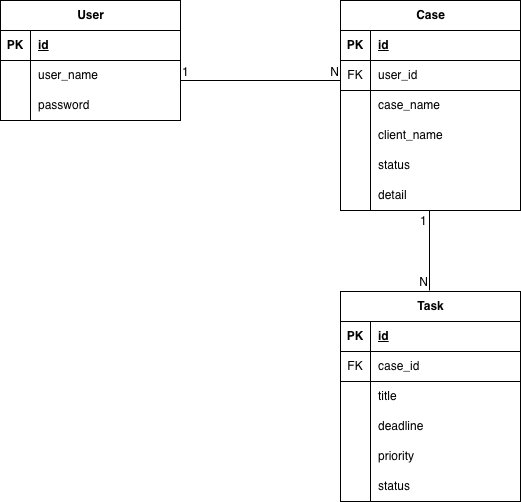

The diagram above was exported from draw.io. Its source (the exported page's mxGraphModel, read from the mxfile embedded in the PNG):
<mxGraphModel dx="946" dy="586" grid="1" gridSize="10" guides="1" tooltips="1" connect="1" arrows="1" fold="1" page="1" pageScale="1" pageWidth="827" pageHeight="1169" math="0" shadow="0">
  <root>
    <mxCell id="0" />
    <mxCell id="1" parent="0" />
    <mxCell id="SH0QsFR1Slf1T3ezyeTw-1" parent="1" style="shape=table;startSize=30;container=1;collapsible=1;childLayout=tableLayout;fixedRows=1;rowLines=0;fontStyle=1;align=center;resizeLast=1;html=1;" value="User" vertex="1">
      <mxGeometry height="120" width="180" x="110" y="100" as="geometry" />
    </mxCell>
    <mxCell id="SH0QsFR1Slf1T3ezyeTw-2" parent="SH0QsFR1Slf1T3ezyeTw-1" style="shape=tableRow;horizontal=0;startSize=0;swimlaneHead=0;swimlaneBody=0;fillColor=none;collapsible=0;dropTarget=0;points=[[0,0.5],[1,0.5]];portConstraint=eastwest;top=0;left=0;right=0;bottom=1;" value="" vertex="1">
      <mxGeometry height="30" width="180" y="30" as="geometry" />
    </mxCell>
    <mxCell id="SH0QsFR1Slf1T3ezyeTw-3" parent="SH0QsFR1Slf1T3ezyeTw-2" style="shape=partialRectangle;connectable=0;fillColor=none;top=0;left=0;bottom=0;right=0;fontStyle=1;overflow=hidden;whiteSpace=wrap;html=1;" value="PK" vertex="1">
      <mxGeometry height="30" width="30" as="geometry">
        <mxRectangle height="30" width="30" as="alternateBounds" />
      </mxGeometry>
    </mxCell>
    <mxCell id="SH0QsFR1Slf1T3ezyeTw-4" parent="SH0QsFR1Slf1T3ezyeTw-2" style="shape=partialRectangle;connectable=0;fillColor=none;top=0;left=0;bottom=0;right=0;align=left;spacingLeft=6;fontStyle=5;overflow=hidden;whiteSpace=wrap;html=1;" value="id" vertex="1">
      <mxGeometry height="30" width="150" x="30" as="geometry">
        <mxRectangle height="30" width="150" as="alternateBounds" />
      </mxGeometry>
    </mxCell>
    <mxCell id="SH0QsFR1Slf1T3ezyeTw-5" parent="SH0QsFR1Slf1T3ezyeTw-1" style="shape=tableRow;horizontal=0;startSize=0;swimlaneHead=0;swimlaneBody=0;fillColor=none;collapsible=0;dropTarget=0;points=[[0,0.5],[1,0.5]];portConstraint=eastwest;top=0;left=0;right=0;bottom=0;" value="" vertex="1">
      <mxGeometry height="30" width="180" y="60" as="geometry" />
    </mxCell>
    <mxCell id="SH0QsFR1Slf1T3ezyeTw-6" parent="SH0QsFR1Slf1T3ezyeTw-5" style="shape=partialRectangle;connectable=0;fillColor=none;top=0;left=0;bottom=0;right=0;editable=1;overflow=hidden;whiteSpace=wrap;html=1;" value="" vertex="1">
      <mxGeometry height="30" width="30" as="geometry">
        <mxRectangle height="30" width="30" as="alternateBounds" />
      </mxGeometry>
    </mxCell>
    <mxCell id="SH0QsFR1Slf1T3ezyeTw-7" parent="SH0QsFR1Slf1T3ezyeTw-5" style="shape=partialRectangle;connectable=0;fillColor=none;top=0;left=0;bottom=0;right=0;align=left;spacingLeft=6;overflow=hidden;whiteSpace=wrap;html=1;" value="user_name" vertex="1">
      <mxGeometry height="30" width="150" x="30" as="geometry">
        <mxRectangle height="30" width="150" as="alternateBounds" />
      </mxGeometry>
    </mxCell>
    <mxCell id="SH0QsFR1Slf1T3ezyeTw-8" parent="SH0QsFR1Slf1T3ezyeTw-1" style="shape=tableRow;horizontal=0;startSize=0;swimlaneHead=0;swimlaneBody=0;fillColor=none;collapsible=0;dropTarget=0;points=[[0,0.5],[1,0.5]];portConstraint=eastwest;top=0;left=0;right=0;bottom=0;" value="" vertex="1">
      <mxGeometry height="30" width="180" y="90" as="geometry" />
    </mxCell>
    <mxCell id="SH0QsFR1Slf1T3ezyeTw-9" parent="SH0QsFR1Slf1T3ezyeTw-8" style="shape=partialRectangle;connectable=0;fillColor=none;top=0;left=0;bottom=0;right=0;editable=1;overflow=hidden;whiteSpace=wrap;html=1;" value="" vertex="1">
      <mxGeometry height="30" width="30" as="geometry">
        <mxRectangle height="30" width="30" as="alternateBounds" />
      </mxGeometry>
    </mxCell>
    <mxCell id="SH0QsFR1Slf1T3ezyeTw-10" parent="SH0QsFR1Slf1T3ezyeTw-8" style="shape=partialRectangle;connectable=0;fillColor=none;top=0;left=0;bottom=0;right=0;align=left;spacingLeft=6;overflow=hidden;whiteSpace=wrap;html=1;" value="password" vertex="1">
      <mxGeometry height="30" width="150" x="30" as="geometry">
        <mxRectangle height="30" width="150" as="alternateBounds" />
      </mxGeometry>
    </mxCell>
    <mxCell id="SH0QsFR1Slf1T3ezyeTw-14" parent="1" style="shape=table;startSize=30;container=1;collapsible=1;childLayout=tableLayout;fixedRows=1;rowLines=0;fontStyle=1;align=center;resizeLast=1;html=1;" value="Case" vertex="1">
      <mxGeometry height="210" width="180" x="450" y="100" as="geometry" />
    </mxCell>
    <mxCell id="SH0QsFR1Slf1T3ezyeTw-15" parent="SH0QsFR1Slf1T3ezyeTw-14" style="shape=tableRow;horizontal=0;startSize=0;swimlaneHead=0;swimlaneBody=0;fillColor=none;collapsible=0;dropTarget=0;points=[[0,0.5],[1,0.5]];portConstraint=eastwest;top=0;left=0;right=0;bottom=1;" value="" vertex="1">
      <mxGeometry height="30" width="180" y="30" as="geometry" />
    </mxCell>
    <mxCell id="SH0QsFR1Slf1T3ezyeTw-16" parent="SH0QsFR1Slf1T3ezyeTw-15" style="shape=partialRectangle;connectable=0;fillColor=none;top=0;left=0;bottom=0;right=0;fontStyle=1;overflow=hidden;whiteSpace=wrap;html=1;" value="PK" vertex="1">
      <mxGeometry height="30" width="30" as="geometry">
        <mxRectangle height="30" width="30" as="alternateBounds" />
      </mxGeometry>
    </mxCell>
    <mxCell id="SH0QsFR1Slf1T3ezyeTw-17" parent="SH0QsFR1Slf1T3ezyeTw-15" style="shape=partialRectangle;connectable=0;fillColor=none;top=0;left=0;bottom=0;right=0;align=left;spacingLeft=6;fontStyle=5;overflow=hidden;whiteSpace=wrap;html=1;" value="id" vertex="1">
      <mxGeometry height="30" width="150" x="30" as="geometry">
        <mxRectangle height="30" width="150" as="alternateBounds" />
      </mxGeometry>
    </mxCell>
    <mxCell id="SH0QsFR1Slf1T3ezyeTw-27" parent="SH0QsFR1Slf1T3ezyeTw-14" style="shape=tableRow;horizontal=0;startSize=0;swimlaneHead=0;swimlaneBody=0;fillColor=none;collapsible=0;dropTarget=0;points=[[0,0.5],[1,0.5]];portConstraint=eastwest;top=0;left=0;right=0;bottom=1;" value="" vertex="1">
      <mxGeometry height="30" width="180" y="60" as="geometry" />
    </mxCell>
    <mxCell id="SH0QsFR1Slf1T3ezyeTw-28" parent="SH0QsFR1Slf1T3ezyeTw-27" style="shape=partialRectangle;connectable=0;fillColor=none;top=0;left=0;bottom=0;right=0;editable=1;overflow=hidden;whiteSpace=wrap;html=1;" value="FK" vertex="1">
      <mxGeometry height="30" width="30" as="geometry">
        <mxRectangle height="30" width="30" as="alternateBounds" />
      </mxGeometry>
    </mxCell>
    <mxCell id="SH0QsFR1Slf1T3ezyeTw-29" parent="SH0QsFR1Slf1T3ezyeTw-27" style="shape=partialRectangle;connectable=0;fillColor=none;top=0;left=0;bottom=0;right=0;align=left;spacingLeft=6;overflow=hidden;whiteSpace=wrap;html=1;" value="user_id" vertex="1">
      <mxGeometry height="30" width="150" x="30" as="geometry">
        <mxRectangle height="30" width="150" as="alternateBounds" />
      </mxGeometry>
    </mxCell>
    <mxCell id="SH0QsFR1Slf1T3ezyeTw-18" parent="SH0QsFR1Slf1T3ezyeTw-14" style="shape=tableRow;horizontal=0;startSize=0;swimlaneHead=0;swimlaneBody=0;fillColor=none;collapsible=0;dropTarget=0;points=[[0,0.5],[1,0.5]];portConstraint=eastwest;top=0;left=0;right=0;bottom=0;" value="" vertex="1">
      <mxGeometry height="30" width="180" y="90" as="geometry" />
    </mxCell>
    <mxCell id="SH0QsFR1Slf1T3ezyeTw-19" parent="SH0QsFR1Slf1T3ezyeTw-18" style="shape=partialRectangle;connectable=0;fillColor=none;top=0;left=0;bottom=0;right=0;editable=1;overflow=hidden;whiteSpace=wrap;html=1;" value="" vertex="1">
      <mxGeometry height="30" width="30" as="geometry">
        <mxRectangle height="30" width="30" as="alternateBounds" />
      </mxGeometry>
    </mxCell>
    <mxCell id="SH0QsFR1Slf1T3ezyeTw-20" parent="SH0QsFR1Slf1T3ezyeTw-18" style="shape=partialRectangle;connectable=0;fillColor=none;top=0;left=0;bottom=0;right=0;align=left;spacingLeft=6;overflow=hidden;whiteSpace=wrap;html=1;" value="case_name" vertex="1">
      <mxGeometry height="30" width="150" x="30" as="geometry">
        <mxRectangle height="30" width="150" as="alternateBounds" />
      </mxGeometry>
    </mxCell>
    <mxCell id="SH0QsFR1Slf1T3ezyeTw-21" parent="SH0QsFR1Slf1T3ezyeTw-14" style="shape=tableRow;horizontal=0;startSize=0;swimlaneHead=0;swimlaneBody=0;fillColor=none;collapsible=0;dropTarget=0;points=[[0,0.5],[1,0.5]];portConstraint=eastwest;top=0;left=0;right=0;bottom=0;" value="" vertex="1">
      <mxGeometry height="30" width="180" y="120" as="geometry" />
    </mxCell>
    <mxCell id="SH0QsFR1Slf1T3ezyeTw-22" parent="SH0QsFR1Slf1T3ezyeTw-21" style="shape=partialRectangle;connectable=0;fillColor=none;top=0;left=0;bottom=0;right=0;editable=1;overflow=hidden;whiteSpace=wrap;html=1;" value="" vertex="1">
      <mxGeometry height="30" width="30" as="geometry">
        <mxRectangle height="30" width="30" as="alternateBounds" />
      </mxGeometry>
    </mxCell>
    <mxCell id="SH0QsFR1Slf1T3ezyeTw-23" parent="SH0QsFR1Slf1T3ezyeTw-21" style="shape=partialRectangle;connectable=0;fillColor=none;top=0;left=0;bottom=0;right=0;align=left;spacingLeft=6;overflow=hidden;whiteSpace=wrap;html=1;" value="client_name" vertex="1">
      <mxGeometry height="30" width="150" x="30" as="geometry">
        <mxRectangle height="30" width="150" as="alternateBounds" />
      </mxGeometry>
    </mxCell>
    <mxCell id="SH0QsFR1Slf1T3ezyeTw-24" parent="SH0QsFR1Slf1T3ezyeTw-14" style="shape=tableRow;horizontal=0;startSize=0;swimlaneHead=0;swimlaneBody=0;fillColor=none;collapsible=0;dropTarget=0;points=[[0,0.5],[1,0.5]];portConstraint=eastwest;top=0;left=0;right=0;bottom=0;" value="" vertex="1">
      <mxGeometry height="30" width="180" y="150" as="geometry" />
    </mxCell>
    <mxCell id="SH0QsFR1Slf1T3ezyeTw-25" parent="SH0QsFR1Slf1T3ezyeTw-24" style="shape=partialRectangle;connectable=0;fillColor=none;top=0;left=0;bottom=0;right=0;editable=1;overflow=hidden;whiteSpace=wrap;html=1;" value="" vertex="1">
      <mxGeometry height="30" width="30" as="geometry">
        <mxRectangle height="30" width="30" as="alternateBounds" />
      </mxGeometry>
    </mxCell>
    <mxCell id="SH0QsFR1Slf1T3ezyeTw-26" parent="SH0QsFR1Slf1T3ezyeTw-24" style="shape=partialRectangle;connectable=0;fillColor=none;top=0;left=0;bottom=0;right=0;align=left;spacingLeft=6;overflow=hidden;whiteSpace=wrap;html=1;" value="status" vertex="1">
      <mxGeometry height="30" width="150" x="30" as="geometry">
        <mxRectangle height="30" width="150" as="alternateBounds" />
      </mxGeometry>
    </mxCell>
    <mxCell id="SH0QsFR1Slf1T3ezyeTw-30" parent="SH0QsFR1Slf1T3ezyeTw-14" style="shape=tableRow;horizontal=0;startSize=0;swimlaneHead=0;swimlaneBody=0;fillColor=none;collapsible=0;dropTarget=0;points=[[0,0.5],[1,0.5]];portConstraint=eastwest;top=0;left=0;right=0;bottom=0;" value="" vertex="1">
      <mxGeometry height="30" width="180" y="180" as="geometry" />
    </mxCell>
    <mxCell id="SH0QsFR1Slf1T3ezyeTw-31" parent="SH0QsFR1Slf1T3ezyeTw-30" style="shape=partialRectangle;connectable=0;fillColor=none;top=0;left=0;bottom=0;right=0;editable=1;overflow=hidden;whiteSpace=wrap;html=1;" value="" vertex="1">
      <mxGeometry height="30" width="30" as="geometry">
        <mxRectangle height="30" width="30" as="alternateBounds" />
      </mxGeometry>
    </mxCell>
    <mxCell id="SH0QsFR1Slf1T3ezyeTw-32" parent="SH0QsFR1Slf1T3ezyeTw-30" style="shape=partialRectangle;connectable=0;fillColor=none;top=0;left=0;bottom=0;right=0;align=left;spacingLeft=6;overflow=hidden;whiteSpace=wrap;html=1;" value="detail" vertex="1">
      <mxGeometry height="30" width="150" x="30" as="geometry">
        <mxRectangle height="30" width="150" as="alternateBounds" />
      </mxGeometry>
    </mxCell>
    <mxCell id="SH0QsFR1Slf1T3ezyeTw-36" parent="1" style="shape=table;startSize=30;container=1;collapsible=1;childLayout=tableLayout;fixedRows=1;rowLines=0;fontStyle=1;align=center;resizeLast=1;html=1;" value="Task" vertex="1">
      <mxGeometry height="210" width="180" x="450" y="391" as="geometry" />
    </mxCell>
    <mxCell id="SH0QsFR1Slf1T3ezyeTw-37" parent="SH0QsFR1Slf1T3ezyeTw-36" style="shape=tableRow;horizontal=0;startSize=0;swimlaneHead=0;swimlaneBody=0;fillColor=none;collapsible=0;dropTarget=0;points=[[0,0.5],[1,0.5]];portConstraint=eastwest;top=0;left=0;right=0;bottom=1;" value="" vertex="1">
      <mxGeometry height="30" width="180" y="30" as="geometry" />
    </mxCell>
    <mxCell id="SH0QsFR1Slf1T3ezyeTw-38" parent="SH0QsFR1Slf1T3ezyeTw-37" style="shape=partialRectangle;connectable=0;fillColor=none;top=0;left=0;bottom=0;right=0;fontStyle=1;overflow=hidden;whiteSpace=wrap;html=1;" value="PK" vertex="1">
      <mxGeometry height="30" width="30" as="geometry">
        <mxRectangle height="30" width="30" as="alternateBounds" />
      </mxGeometry>
    </mxCell>
    <mxCell id="SH0QsFR1Slf1T3ezyeTw-39" parent="SH0QsFR1Slf1T3ezyeTw-37" style="shape=partialRectangle;connectable=0;fillColor=none;top=0;left=0;bottom=0;right=0;align=left;spacingLeft=6;fontStyle=5;overflow=hidden;whiteSpace=wrap;html=1;" value="id" vertex="1">
      <mxGeometry height="30" width="150" x="30" as="geometry">
        <mxRectangle height="30" width="150" as="alternateBounds" />
      </mxGeometry>
    </mxCell>
    <mxCell id="SH0QsFR1Slf1T3ezyeTw-40" parent="SH0QsFR1Slf1T3ezyeTw-36" style="shape=tableRow;horizontal=0;startSize=0;swimlaneHead=0;swimlaneBody=0;fillColor=none;collapsible=0;dropTarget=0;points=[[0,0.5],[1,0.5]];portConstraint=eastwest;top=0;left=0;right=0;bottom=1;" value="" vertex="1">
      <mxGeometry height="30" width="180" y="60" as="geometry" />
    </mxCell>
    <mxCell id="SH0QsFR1Slf1T3ezyeTw-41" parent="SH0QsFR1Slf1T3ezyeTw-40" style="shape=partialRectangle;connectable=0;fillColor=none;top=0;left=0;bottom=0;right=0;editable=1;overflow=hidden;whiteSpace=wrap;html=1;" value="FK" vertex="1">
      <mxGeometry height="30" width="30" as="geometry">
        <mxRectangle height="30" width="30" as="alternateBounds" />
      </mxGeometry>
    </mxCell>
    <mxCell id="SH0QsFR1Slf1T3ezyeTw-42" parent="SH0QsFR1Slf1T3ezyeTw-40" style="shape=partialRectangle;connectable=0;fillColor=none;top=0;left=0;bottom=0;right=0;align=left;spacingLeft=6;overflow=hidden;whiteSpace=wrap;html=1;" value="case_id" vertex="1">
      <mxGeometry height="30" width="150" x="30" as="geometry">
        <mxRectangle height="30" width="150" as="alternateBounds" />
      </mxGeometry>
    </mxCell>
    <mxCell id="SH0QsFR1Slf1T3ezyeTw-43" parent="SH0QsFR1Slf1T3ezyeTw-36" style="shape=tableRow;horizontal=0;startSize=0;swimlaneHead=0;swimlaneBody=0;fillColor=none;collapsible=0;dropTarget=0;points=[[0,0.5],[1,0.5]];portConstraint=eastwest;top=0;left=0;right=0;bottom=0;" value="" vertex="1">
      <mxGeometry height="30" width="180" y="90" as="geometry" />
    </mxCell>
    <mxCell id="SH0QsFR1Slf1T3ezyeTw-44" parent="SH0QsFR1Slf1T3ezyeTw-43" style="shape=partialRectangle;connectable=0;fillColor=none;top=0;left=0;bottom=0;right=0;editable=1;overflow=hidden;whiteSpace=wrap;html=1;" value="" vertex="1">
      <mxGeometry height="30" width="30" as="geometry">
        <mxRectangle height="30" width="30" as="alternateBounds" />
      </mxGeometry>
    </mxCell>
    <mxCell id="SH0QsFR1Slf1T3ezyeTw-45" parent="SH0QsFR1Slf1T3ezyeTw-43" style="shape=partialRectangle;connectable=0;fillColor=none;top=0;left=0;bottom=0;right=0;align=left;spacingLeft=6;overflow=hidden;whiteSpace=wrap;html=1;" value="title" vertex="1">
      <mxGeometry height="30" width="150" x="30" as="geometry">
        <mxRectangle height="30" width="150" as="alternateBounds" />
      </mxGeometry>
    </mxCell>
    <mxCell id="SH0QsFR1Slf1T3ezyeTw-46" parent="SH0QsFR1Slf1T3ezyeTw-36" style="shape=tableRow;horizontal=0;startSize=0;swimlaneHead=0;swimlaneBody=0;fillColor=none;collapsible=0;dropTarget=0;points=[[0,0.5],[1,0.5]];portConstraint=eastwest;top=0;left=0;right=0;bottom=0;" value="" vertex="1">
      <mxGeometry height="30" width="180" y="120" as="geometry" />
    </mxCell>
    <mxCell id="SH0QsFR1Slf1T3ezyeTw-47" parent="SH0QsFR1Slf1T3ezyeTw-46" style="shape=partialRectangle;connectable=0;fillColor=none;top=0;left=0;bottom=0;right=0;editable=1;overflow=hidden;whiteSpace=wrap;html=1;" value="" vertex="1">
      <mxGeometry height="30" width="30" as="geometry">
        <mxRectangle height="30" width="30" as="alternateBounds" />
      </mxGeometry>
    </mxCell>
    <mxCell id="SH0QsFR1Slf1T3ezyeTw-48" parent="SH0QsFR1Slf1T3ezyeTw-46" style="shape=partialRectangle;connectable=0;fillColor=none;top=0;left=0;bottom=0;right=0;align=left;spacingLeft=6;overflow=hidden;whiteSpace=wrap;html=1;" value="deadline" vertex="1">
      <mxGeometry height="30" width="150" x="30" as="geometry">
        <mxRectangle height="30" width="150" as="alternateBounds" />
      </mxGeometry>
    </mxCell>
    <mxCell id="SH0QsFR1Slf1T3ezyeTw-49" parent="SH0QsFR1Slf1T3ezyeTw-36" style="shape=tableRow;horizontal=0;startSize=0;swimlaneHead=0;swimlaneBody=0;fillColor=none;collapsible=0;dropTarget=0;points=[[0,0.5],[1,0.5]];portConstraint=eastwest;top=0;left=0;right=0;bottom=0;" value="" vertex="1">
      <mxGeometry height="30" width="180" y="150" as="geometry" />
    </mxCell>
    <mxCell id="SH0QsFR1Slf1T3ezyeTw-50" parent="SH0QsFR1Slf1T3ezyeTw-49" style="shape=partialRectangle;connectable=0;fillColor=none;top=0;left=0;bottom=0;right=0;editable=1;overflow=hidden;whiteSpace=wrap;html=1;" value="" vertex="1">
      <mxGeometry height="30" width="30" as="geometry">
        <mxRectangle height="30" width="30" as="alternateBounds" />
      </mxGeometry>
    </mxCell>
    <mxCell id="SH0QsFR1Slf1T3ezyeTw-51" parent="SH0QsFR1Slf1T3ezyeTw-49" style="shape=partialRectangle;connectable=0;fillColor=none;top=0;left=0;bottom=0;right=0;align=left;spacingLeft=6;overflow=hidden;whiteSpace=wrap;html=1;" value="priority" vertex="1">
      <mxGeometry height="30" width="150" x="30" as="geometry">
        <mxRectangle height="30" width="150" as="alternateBounds" />
      </mxGeometry>
    </mxCell>
    <mxCell id="SH0QsFR1Slf1T3ezyeTw-52" parent="SH0QsFR1Slf1T3ezyeTw-36" style="shape=tableRow;horizontal=0;startSize=0;swimlaneHead=0;swimlaneBody=0;fillColor=none;collapsible=0;dropTarget=0;points=[[0,0.5],[1,0.5]];portConstraint=eastwest;top=0;left=0;right=0;bottom=0;" value="" vertex="1">
      <mxGeometry height="30" width="180" y="180" as="geometry" />
    </mxCell>
    <mxCell id="SH0QsFR1Slf1T3ezyeTw-53" parent="SH0QsFR1Slf1T3ezyeTw-52" style="shape=partialRectangle;connectable=0;fillColor=none;top=0;left=0;bottom=0;right=0;editable=1;overflow=hidden;whiteSpace=wrap;html=1;" value="" vertex="1">
      <mxGeometry height="30" width="30" as="geometry">
        <mxRectangle height="30" width="30" as="alternateBounds" />
      </mxGeometry>
    </mxCell>
    <mxCell id="SH0QsFR1Slf1T3ezyeTw-54" parent="SH0QsFR1Slf1T3ezyeTw-52" style="shape=partialRectangle;connectable=0;fillColor=none;top=0;left=0;bottom=0;right=0;align=left;spacingLeft=6;overflow=hidden;whiteSpace=wrap;html=1;" value="status" vertex="1">
      <mxGeometry height="30" width="150" x="30" as="geometry">
        <mxRectangle height="30" width="150" as="alternateBounds" />
      </mxGeometry>
    </mxCell>
    <mxCell id="RipKyCHneYJ8Dz7YqlDF-1" edge="1" parent="1" style="endArrow=none;html=1;rounded=0;" value="">
      <mxGeometry relative="1" as="geometry">
        <mxPoint x="290" y="180" as="sourcePoint" />
        <mxPoint x="450" y="180" as="targetPoint" />
      </mxGeometry>
    </mxCell>
    <mxCell id="RipKyCHneYJ8Dz7YqlDF-2" connectable="0" parent="RipKyCHneYJ8Dz7YqlDF-1" style="resizable=0;html=1;whiteSpace=wrap;align=left;verticalAlign=bottom;" value="1" vertex="1">
      <mxGeometry relative="1" x="-1" as="geometry" />
    </mxCell>
    <mxCell id="RipKyCHneYJ8Dz7YqlDF-3" connectable="0" parent="RipKyCHneYJ8Dz7YqlDF-1" style="resizable=0;html=1;whiteSpace=wrap;align=right;verticalAlign=bottom;" value="N" vertex="1">
      <mxGeometry relative="1" x="1" as="geometry" />
    </mxCell>
    <mxCell id="RipKyCHneYJ8Dz7YqlDF-4" edge="1" parent="1" style="endArrow=none;html=1;rounded=0;" value="">
      <mxGeometry relative="1" as="geometry">
        <mxPoint x="539" y="310" as="sourcePoint" />
        <mxPoint x="539" y="390" as="targetPoint" />
      </mxGeometry>
    </mxCell>
    <mxCell id="RipKyCHneYJ8Dz7YqlDF-5" connectable="0" parent="RipKyCHneYJ8Dz7YqlDF-4" style="resizable=0;html=1;whiteSpace=wrap;align=left;verticalAlign=bottom;" value="1" vertex="1">
      <mxGeometry relative="1" x="-1" as="geometry">
        <mxPoint x="-11" y="19" as="offset" />
      </mxGeometry>
    </mxCell>
    <mxCell id="RipKyCHneYJ8Dz7YqlDF-6" connectable="0" parent="RipKyCHneYJ8Dz7YqlDF-4" style="resizable=0;html=1;whiteSpace=wrap;align=right;verticalAlign=bottom;" value="N" vertex="1">
      <mxGeometry relative="1" x="1" as="geometry" />
    </mxCell>
  </root>
</mxGraphModel>